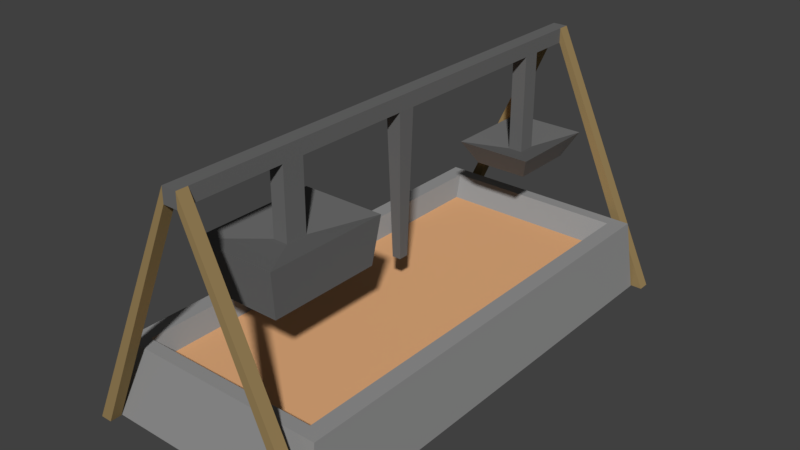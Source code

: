 # Source: Firepit.blend  (saved by Blender 2.77.0; exported with 4.5.12 LTS)
import bpy
from mathutils import Matrix  # noqa: F401  (used for matrix-valued properties, if any)

bpy.ops.wm.read_factory_settings(use_empty=True)
scene = bpy.context.scene
scene.name = 'Scene'

# ---- collections
col_collection_1 = bpy.data.collections.new('Collection 1'); scene.collection.children.link(col_collection_1)

# ---- materials (node trees are filled in below, after node groups)
mat_iron_firepit = bpy.data.materials.new('Iron Firepit')
mat_iron_firepit.alpha_threshold = 0.0
mat_iron_firepit.use_transparent_shadow = False
mat_iron_firepit.diffuse_color = (0.147, 0.147, 0.147, 1.0)
mat_iron_firepit.roughness = 0.5
mat_iron_firepit.specular_intensity = 1.0
mat_stone_firepit = bpy.data.materials.new('Stone Firepit')
mat_stone_firepit.alpha_threshold = 0.0
mat_stone_firepit.use_transparent_shadow = False
mat_stone_firepit.diffuse_color = (0.3032, 0.3032, 0.3032, 1.0)
mat_stone_firepit.roughness = 0.5
mat_stone_firepit.specular_intensity = 0.0
mat_chipped_wood_firepit = bpy.data.materials.new('Chipped Wood Firepit')
mat_chipped_wood_firepit.alpha_threshold = 0.0
mat_chipped_wood_firepit.use_transparent_shadow = False
mat_chipped_wood_firepit.diffuse_color = (0.326, 0.228, 0.1, 1.0)
mat_chipped_wood_firepit.roughness = 0.5
mat_fire_firepit = bpy.data.materials.new('Fire Firepit')
mat_fire_firepit.alpha_threshold = 0.0
mat_fire_firepit.use_transparent_shadow = False
mat_fire_firepit.diffuse_color = (0.8, 0.4307, 0.2099, 1.0)
mat_fire_firepit.roughness = 0.5
mat_fire_firepit.specular_intensity = 1.0

# ---- material node trees

# ---- world
world_world = bpy.data.worlds.new('World'); scene.world = world_world
world_world.color = (0.05088, 0.05088, 0.05088)
world_world.use_sun_shadow = False
world_world.sun_shadow_jitter_overblur = 0.0
world_world.cycles.sampling_method = 'MANUAL'

# ---- meshes
me_cube = bpy.data.meshes.new('Cube')
me_cube.from_pydata([(-1.701, -3.566, -0.5), (-1.624, -3.404, 0.621), (-1.701, 3.566, -0.5), (-1.624, 3.404, 0.621), (1.701, -3.566, -0.5), (1.624, -3.404, 0.621), (1.701, 3.566, -0.5), (1.624, 3.404, 0.621), (-1.38, -3.211, 0.621), (-1.38, 3.211, 0.621), (1.38, 3.211, 0.621), (1.38, -3.211, 0.621), (-1.283, -2.987, 0.3256), (-1.283, 2.987, 0.3256), (1.283, 2.987, 0.3256), (1.283, -2.987, 0.3256), (-0.111, -3.581, 3.088), (-0.111, -3.581, 3.31), (-0.111, 3.581, 3.088), (-0.111, 3.581, 3.31), (0.111, -3.581, 3.088), (0.111, -3.581, 3.31), (0.111, 3.581, 3.088), (0.111, 3.581, 3.31), (-0.111, -3.751, 3.088), (-0.111, -3.751, 3.31), (-0.111, 3.751, 3.31), (-0.111, 3.751, 3.088), (0.111, 3.751, 3.088), (0.111, 3.751, 3.31), (0.111, -3.751, 3.31), (0.111, -3.751, 3.088), (-1.695, -3.581, -0.5), (-1.871, -3.581, -0.5), (-1.871, 3.581, -0.5), (-1.695, 3.581, -0.5), (1.871, 3.581, -0.5), (1.695, 3.581, -0.5), (1.871, -3.581, -0.5), (1.695, -3.581, -0.5), (-1.695, -3.751, -0.5), (-1.871, -3.751, -0.5), (-1.871, 3.751, -0.5), (-1.695, 3.751, -0.5), (1.871, 3.751, -0.5), (1.695, 3.751, -0.5), (1.871, -3.751, -0.5), (1.695, -3.751, -0.5), (-0.111, 2.977, 3.088), (-0.111, 2.702, 3.088), (-0.111, 0.1327, 3.088), (-0.111, -0.1327, 3.088), (-0.111, -1.882, 3.088), (-0.111, -2.211, 3.088), (-0.111, -2.211, 3.31), (-0.111, -1.882, 3.31), (-0.111, -0.1327, 3.31), (-0.111, 0.1327, 3.31), (-0.111, 2.702, 3.31), (-0.111, 2.977, 3.31), (0.111, -2.211, 3.088), (0.111, -1.882, 3.088), (0.111, -0.1327, 3.088), (0.111, 0.1327, 3.088), (0.111, 2.702, 3.088), (0.111, 2.977, 3.088), (0.111, 2.977, 3.31), (0.111, 2.702, 3.31), (0.111, 0.1327, 3.31), (0.111, -0.1327, 3.31), (0.111, -1.882, 3.31), (0.111, -2.211, 3.31), (-0.111, 2.977, 1.607), (-0.111, 2.702, 1.607), (0.111, 2.702, 1.607), (0.111, 2.977, 1.607), (-0.5811, 3.561, 1.778), (-0.5811, 2.118, 1.778), (0.5811, 2.118, 1.778), (0.5811, 3.561, 1.778), (-0.4065, 3.344, 1.416), (-0.4065, 2.334, 1.416), (0.4065, 2.334, 1.416), (0.4065, 3.344, 1.416), (-2.086e-07, 2.839, 1.191), (-0.06426, 0.07688, 0.9344), (-0.06426, -0.07688, 0.9344), (0.06426, -0.07688, 0.9344), (0.06426, 0.07688, 0.9344), (-0.6299, -1.113, 2.197), (-0.6299, -2.98, 2.197), (0.6299, -2.98, 2.197), (0.6299, -1.113, 2.197), (-0.5614, -1.214, 1.502), (-0.5614, -2.879, 1.502), (0.5614, -2.879, 1.502), (0.5614, -1.214, 1.502), (0.111, -1.882, 2.055), (-0.111, -2.211, 2.055), (-0.111, -1.882, 2.055), (-2.384e-07, -2.046, 1.329), (0.111, -2.211, 2.055)], [], [(0, 1, 3, 2), (2, 3, 7, 6), (6, 7, 5, 4), (4, 5, 1, 0), (3, 1, 8, 9), (8, 11, 15, 12), (1, 5, 11, 8), (7, 3, 9, 10), (5, 7, 10, 11), (14, 13, 12, 15), (10, 9, 13, 14), (11, 10, 14, 15), (9, 8, 12, 13), (48, 59, 19, 18), (21, 30, 46, 38), (60, 71, 21, 20), (21, 17, 25, 30), (53, 60, 20, 16), (71, 54, 17, 21), (27, 26, 29, 28), (31, 30, 25, 24), (19, 23, 29, 26), (23, 22, 37, 36), (26, 27, 43, 42), (16, 20, 31, 24), (25, 17, 33, 41), (22, 18, 27, 28), (31, 20, 39, 47), (29, 23, 36, 44), (17, 16, 32, 33), (28, 29, 44, 45), (20, 21, 38, 39), (19, 26, 42, 34), (30, 31, 47, 46), (27, 18, 35, 43), (18, 19, 34, 35), (16, 24, 40, 32), (24, 25, 41, 40), (22, 28, 45, 37), (23, 19, 59, 66), (66, 59, 58, 67), (67, 58, 57, 68), (68, 57, 56, 69), (69, 56, 55, 70), (70, 55, 54, 71), (18, 22, 65, 48), (49, 48, 72, 73), (49, 64, 63, 50), (51, 50, 85, 86), (51, 62, 61, 52), (22, 23, 66, 65), (65, 66, 67, 64), (64, 67, 68, 63), (63, 68, 69, 62), (62, 69, 70, 61), (61, 70, 71, 60), (16, 17, 54, 53), (53, 54, 55, 52), (52, 55, 56, 51), (51, 56, 57, 50), (50, 57, 58, 49), (49, 58, 59, 48), (75, 74, 78, 79), (48, 65, 75, 72), (65, 64, 74, 75), (64, 49, 73, 74), (76, 79, 83, 80), (72, 75, 79, 76), (73, 72, 76, 77), (74, 73, 77, 78), (82, 81, 84), (77, 76, 80, 81), (78, 77, 81, 82), (79, 78, 82, 83), (83, 82, 84), (80, 83, 84), (81, 80, 84), (85, 88, 87, 86), (50, 63, 88, 85), (63, 62, 87, 88), (62, 51, 86, 87), (92, 91, 95, 96), (93, 96, 100), (89, 92, 96, 93), (90, 89, 93, 94), (91, 90, 94, 95), (61, 60, 101, 97), (94, 93, 100), (95, 94, 100), (96, 95, 100), (60, 53, 98, 101), (52, 61, 97, 99), (53, 52, 99, 98), (92, 97, 101, 91), (89, 99, 97, 92), (90, 98, 99, 89), (91, 101, 98, 90)])
me_cube.polygons.foreach_set('material_index', [1, 1, 1, 1, 1, 1, 1, 1, 1, 3, 1, 1, 1, 0, 2, 0, 0, 0, 0, 0, 0, 0, 2, 2, 0, 2, 0, 2, 2, 2, 2, 2, 2, 2, 2, 2, 2, 2, 2, 0, 0, 0, 0, 0, 0, 0, 0, 0, 0, 0, 0, 0, 0, 0, 0, 0, 0, 0, 0, 0, 0, 0, 0, 0, 0, 0, 0, 0, 0, 0, 0, 0, 0, 0, 0, 0, 0, 0, 0, 0, 0, 0, 0, 0, 0, 0, 0, 0, 0, 0, 0, 0, 0, 0, 0, 0, 0])
_uv = me_cube.uv_layers.new(name='UVMap')
_uv.uv.foreach_set('vector', [0.983, 0.5753, 0.897, 0.5622, 0.897, 0.01309, 0.983, 0.0, 0.08531, 0.8236, 2.745e-08, 0.8173, 0.0, 0.5554, 0.08531, 0.5491, 0.897, 0.5753, 0.811, 0.5622, 0.811, 0.01309, 0.897, 0.0, 0.6993, 0.7563, 0.614, 0.7501, 0.614, 0.4881, 0.6993, 0.4819, 0.2492, 0.0, 0.2492, 0.5491, 0.2305, 0.5336, 0.2305, 0.01551, 0.7445, 0.8552, 0.7445, 0.6325, 0.7663, 0.6403, 0.7663, 0.8474, 0.2492, 0.5491, 3.66e-08, 0.5491, 0.01871, 0.5336, 0.2305, 0.5336, 0.0, 3.847e-08, 0.2492, 0.0, 0.2305, 0.01551, 0.01871, 0.01551, 3.66e-08, 0.5491, 0.0, 3.847e-08, 0.01871, 0.01551, 0.01871, 0.5336, 0.614, 0.0, 0.811, 0.0, 0.811, 0.4819, 0.614, 0.4819, 0.5762, 0.8004, 0.5762, 0.5778, 0.598, 0.5856, 0.598, 0.7927, 0.7219, 1.0, 0.7219, 0.4819, 0.7445, 0.5, 0.7445, 0.9819, 0.6993, 1.0, 0.6993, 0.4819, 0.7219, 0.5, 0.7219, 0.9819, 0.4486, 0.04872, 0.4316, 0.04872, 0.4316, 0.0, 0.4486, 0.0, 0.9054, 0.5753, 0.9184, 0.5753, 0.9184, 0.8815, 0.9054, 0.8815, 0.2663, 0.1105, 0.2492, 0.1105, 0.2492, 0.0, 0.2663, 0.0, 0.983, 0.5915, 1.0, 0.5915, 1.0, 0.6052, 0.983, 0.6052, 0.4179, 0.7936, 0.4349, 0.7936, 0.4349, 0.9041, 0.4179, 0.9041, 0.983, 0.481, 1.0, 0.481, 1.0, 0.5915, 0.983, 0.5915, 0.156, 0.8014, 0.173, 0.8014, 0.173, 0.8193, 0.156, 0.8193, 0.156, 0.8193, 0.139, 0.8193, 0.139, 0.8014, 0.156, 0.8014, 1.0, 0.0137, 0.983, 0.0137, 0.983, 0.0, 1.0, 0.0, 0.8424, 0.5753, 0.8489, 0.5918, 0.8424, 0.9078, 0.83, 0.9133, 0.8924, 0.9135, 0.8852, 0.8973, 0.8801, 0.5813, 0.8924, 0.5753, 0.4179, 0.9041, 0.4349, 0.9041, 0.4349, 0.9178, 0.4179, 0.9178, 0.7663, 0.6325, 0.7793, 0.6325, 0.7793, 0.9387, 0.7663, 0.9387, 0.1364, 0.8151, 0.1194, 0.8151, 0.1194, 0.8014, 0.1364, 0.8014, 0.9184, 0.5753, 0.9315, 0.5753, 0.9315, 0.8658, 0.9184, 0.8658, 0.7793, 0.6325, 0.7924, 0.6325, 0.7924, 0.9387, 0.7793, 0.9387, 0.8614, 0.5753, 0.8679, 0.5918, 0.8614, 0.9078, 0.8489, 0.9133, 0.873, 0.5915, 0.8801, 0.5753, 0.8801, 0.9135, 0.8679, 0.9076, 0.6031, 0.594, 0.6102, 0.5778, 0.6102, 0.916, 0.598, 0.9101, 0.8924, 0.5753, 0.9054, 0.5753, 0.9054, 0.8815, 0.8924, 0.8815, 0.8234, 0.5753, 0.83, 0.5918, 0.8234, 0.9078, 0.811, 0.9133, 0.1927, 0.6998, 0.2057, 0.6998, 0.2057, 0.9903, 0.1927, 0.9903, 0.2405, 0.5654, 0.2476, 0.5491, 0.2476, 0.8873, 0.2354, 0.8814, 0.2057, 0.6998, 0.2188, 0.6998, 0.2188, 0.9903, 0.2057, 0.9903, 0.803, 0.4981, 0.8102, 0.4819, 0.8102, 0.8201, 0.7979, 0.8142, 0.2188, 0.6998, 0.2318, 0.6998, 0.2318, 0.9903, 0.2188, 0.9903, 0.983, 0.0137, 1.0, 0.0137, 1.0, 0.06242, 0.983, 0.06242, 0.983, 0.06242, 1.0, 0.06242, 1.0, 0.08466, 0.983, 0.08466, 0.983, 0.08466, 1.0, 0.08466, 1.0, 0.2919, 0.983, 0.2919, 0.983, 0.2919, 1.0, 0.2919, 1.0, 0.3133, 0.983, 0.3133, 0.983, 0.3133, 1.0, 0.3133, 1.0, 0.4544, 0.983, 0.4544, 0.983, 0.4544, 1.0, 0.4544, 1.0, 0.481, 0.983, 0.481, 0.1194, 0.8151, 0.1364, 0.8151, 0.1364, 0.8638, 0.1194, 0.8638, 0.4486, 0.07096, 0.4486, 0.04872, 0.5623, 0.04872, 0.5623, 0.07096, 0.4803, 0.9193, 0.4632, 0.9193, 0.4632, 0.7121, 0.4803, 0.7121, 0.4486, 0.2996, 0.4486, 0.2782, 0.614, 0.2827, 0.614, 0.2951, 0.4179, 0.9347, 0.4008, 0.9347, 0.4008, 0.7936, 0.4179, 0.7936, 0.2663, 0.5778, 0.2492, 0.5778, 0.2492, 0.5291, 0.2663, 0.5291, 0.2663, 0.5291, 0.2492, 0.5291, 0.2492, 0.5068, 0.2663, 0.5068, 0.2663, 0.5068, 0.2492, 0.5068, 0.2492, 0.2996, 0.2663, 0.2996, 0.2663, 0.2996, 0.2492, 0.2996, 0.2492, 0.2782, 0.2663, 0.2782, 0.2663, 0.2782, 0.2492, 0.2782, 0.2492, 0.1371, 0.2663, 0.1371, 0.2663, 0.1371, 0.2492, 0.1371, 0.2492, 0.1105, 0.2663, 0.1105, 0.4486, 0.5778, 0.4316, 0.5778, 0.4316, 0.4673, 0.4486, 0.4673, 0.4486, 0.4673, 0.4316, 0.4673, 0.4316, 0.4407, 0.4486, 0.4407, 0.4486, 0.4407, 0.4316, 0.4407, 0.4316, 0.2996, 0.4486, 0.2996, 0.4486, 0.2996, 0.4316, 0.2996, 0.4316, 0.2782, 0.4486, 0.2782, 0.4486, 0.2782, 0.4316, 0.2782, 0.4316, 0.07096, 0.4486, 0.07096, 0.4486, 0.07096, 0.4316, 0.07096, 0.4316, 0.04872, 0.4486, 0.04872, 0.5231, 0.6249, 0.5231, 0.6472, 0.487, 0.6943, 0.487, 0.5778, 0.5762, 0.8004, 0.5933, 0.8004, 0.5933, 0.9198, 0.5762, 0.9198, 0.2663, 0.5291, 0.2663, 0.5068, 0.38, 0.5068, 0.38, 0.5291, 0.4349, 0.7936, 0.4519, 0.7936, 0.4519, 0.9129, 0.4349, 0.9129, 0.2948, 0.8533, 0.2948, 0.7595, 0.3234, 0.7736, 0.3234, 0.8392, 0.5401, 0.7414, 0.5231, 0.7414, 0.487, 0.6943, 0.5762, 0.6943, 0.5401, 0.7636, 0.5401, 0.7414, 0.5762, 0.6943, 0.5762, 0.8108, 0.5231, 0.6472, 0.5401, 0.6472, 0.5762, 0.6943, 0.487, 0.6943, 0.4632, 0.7936, 0.4008, 0.7936, 0.432, 0.7528, 0.6697, 0.7563, 0.6697, 0.8728, 0.6419, 0.8553, 0.6419, 0.7738, 0.2948, 0.7595, 0.2948, 0.8533, 0.2663, 0.8392, 0.2663, 0.7736, 0.6419, 0.7563, 0.6419, 0.8728, 0.614, 0.8553, 0.614, 0.7738, 0.4632, 0.7121, 0.4632, 0.7936, 0.432, 0.7528, 0.3918, 0.8212, 0.3294, 0.8212, 0.3606, 0.7805, 0.3918, 0.7398, 0.3918, 0.8212, 0.3606, 0.7805, 0.6868, 0.7563, 0.6966, 0.7563, 0.6966, 0.7688, 0.6868, 0.7688, 0.2492, 0.7595, 0.2663, 0.7595, 0.2627, 0.9333, 0.2528, 0.9333, 0.2663, 0.2996, 0.2663, 0.2782, 0.4316, 0.2827, 0.4316, 0.2951, 0.6868, 0.9301, 0.6697, 0.9301, 0.6733, 0.7563, 0.6832, 0.7563, 0.2354, 0.5491, 0.2354, 0.6998, 0.182, 0.6916, 0.182, 0.5573, 0.3294, 0.6285, 0.4008, 0.5778, 0.4008, 0.6588, 0.139, 0.8014, 0.139, 0.6998, 0.1927, 0.7053, 0.1927, 0.7959, 0.7979, 0.4819, 0.7979, 0.6325, 0.7445, 0.6243, 0.7445, 0.4901, 0.08531, 0.8014, 0.08531, 0.6998, 0.139, 0.7053, 0.139, 0.7959, 0.2663, 0.1371, 0.2663, 0.1105, 0.3456, 0.1105, 0.3456, 0.1371, 0.4008, 0.7398, 0.3294, 0.6285, 0.4008, 0.6588, 0.487, 0.7121, 0.4008, 0.7121, 0.4439, 0.6449, 0.487, 0.5778, 0.487, 0.7121, 0.4439, 0.6449, 0.08531, 0.8014, 0.1023, 0.8014, 0.1023, 0.8847, 0.08531, 0.8847, 0.1023, 0.8014, 0.1194, 0.8014, 0.1194, 0.8847, 0.1023, 0.8847, 0.4486, 0.4673, 0.4486, 0.4407, 0.528, 0.4407, 0.528, 0.4673, 0.08531, 0.5491, 0.1251, 0.6112, 0.1251, 0.6377, 0.08531, 0.6998, 0.2492, 0.7027, 0.3153, 0.6747, 0.3294, 0.6847, 0.3294, 0.7595, 0.3294, 0.5778, 0.3294, 0.6527, 0.3153, 0.6747, 0.2492, 0.7027, 0.08531, 0.6998, 0.1251, 0.6377, 0.1422, 0.6377, 0.182, 0.6998])
me_cube.materials.append(mat_iron_firepit)
me_cube.materials.append(mat_stone_firepit)
me_cube.materials.append(mat_chipped_wood_firepit)
me_cube.materials.append(mat_fire_firepit)
me_cube.use_remesh_preserve_volume = False
me_cube.use_remesh_preserve_attributes = False
me_cube.use_mirror_vertex_groups = False
me_cube.update()

# ---- objects
ob_cube = bpy.data.objects.new('Cube', me_cube)

# ---- transforms, parenting, visibility, modifiers, constraints
ob_cube.location = (0.0, 0.0, 0.0)
ob_cube.lineart.crease_threshold = 0.0

# ---- collection membership
col_collection_1.objects.link(ob_cube)

# ---- scene / render settings (as saved in the file)
scene.frame_start = 1; scene.frame_end = 250; scene.frame_set(1)
scene.render.engine = 'BLENDER_EEVEE_NEXT'
scene.render.resolution_percentage = 50
scene.render.dither_intensity = 0.0
scene.cycles.use_denoising = False
scene.cycles.samples = 128
scene.cycles.sampling_pattern = 'TABULATED_SOBOL'
scene.cycles.light_sampling_threshold = 0.0
scene.cycles.use_adaptive_sampling = False
scene.cycles.use_light_tree = False
scene.cycles.blur_glossy = 0.0
scene.cycles.sample_clamp_indirect = 0.0
scene.view_settings.view_transform = 'Standard'
bpy.context.view_layer.update()

# ---- added for rendering (the .blend has no active camera and no usable light): camera, sun
cam_auto = bpy.data.cameras.new('AutoCamera')
cam_auto.lens = 50.0
cam_auto.sensor_width = 36.0
cam_auto.clip_end = 1000.0
ob_auto_camera = bpy.data.objects.new('AutoCamera', cam_auto)
scene.collection.objects.link(ob_auto_camera)
ob_auto_camera.location = (8.52003, -10.224, 8.22116)
ob_auto_camera.rotation_euler = (1.09748, -7.21219e-08, 0.694738)
scene.camera = ob_auto_camera
light_auto_sun = bpy.data.lights.new('AutoSun', 'SUN')
light_auto_sun.energy = 3.0
light_auto_sun.angle = 0.0523599
ob_auto_sun = bpy.data.objects.new('AutoSun', light_auto_sun)
scene.collection.objects.link(ob_auto_sun)
ob_auto_sun.rotation_euler = (0.872665, 0.174533, 0.523599)
bpy.context.view_layer.update()
